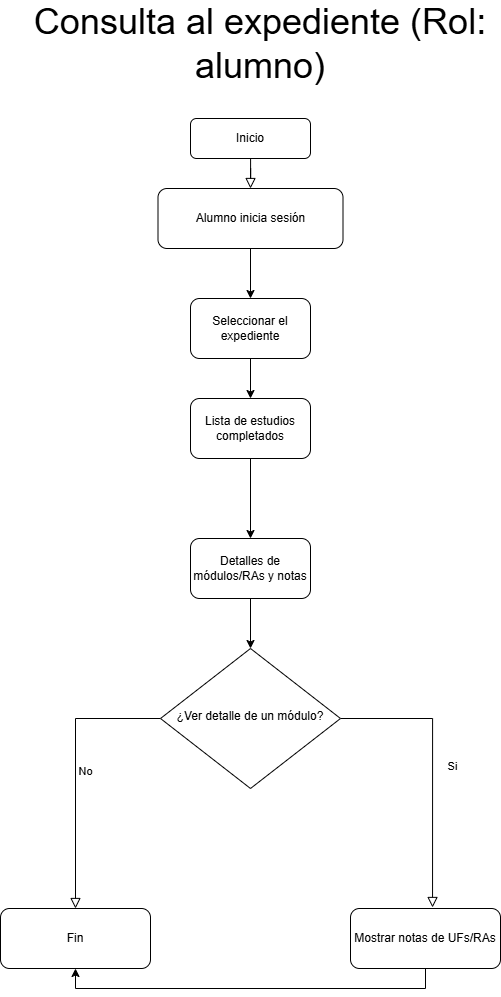

The diagram above was exported from draw.io. Its source (the exported page's mxGraphModel, read from the mxfile embedded in the PNG):
<mxGraphModel dx="3011" dy="2558" grid="1" gridSize="10" guides="1" tooltips="1" connect="1" arrows="1" fold="1" page="1" pageScale="1" pageWidth="827" pageHeight="1169" math="0" shadow="0">
  <root>
    <mxCell id="WIyWlLk6GJQsqaUBKTNV-0" />
    <mxCell id="WIyWlLk6GJQsqaUBKTNV-1" parent="WIyWlLk6GJQsqaUBKTNV-0" />
    <mxCell id="WIyWlLk6GJQsqaUBKTNV-2" edge="1" parent="WIyWlLk6GJQsqaUBKTNV-1" source="WIyWlLk6GJQsqaUBKTNV-3" style="rounded=0;html=1;jettySize=auto;orthogonalLoop=1;fontSize=11;endArrow=block;endFill=0;endSize=8;strokeWidth=1;shadow=0;labelBackgroundColor=none;edgeStyle=orthogonalEdgeStyle;" value="">
      <mxGeometry relative="1" as="geometry">
        <mxPoint x="220" y="150" as="targetPoint" />
      </mxGeometry>
    </mxCell>
    <mxCell id="WIyWlLk6GJQsqaUBKTNV-3" parent="WIyWlLk6GJQsqaUBKTNV-1" style="rounded=1;whiteSpace=wrap;html=1;fontSize=12;glass=0;strokeWidth=1;shadow=0;" value="Inicio" vertex="1">
      <mxGeometry height="40" width="120" x="160" y="80" as="geometry" />
    </mxCell>
    <mxCell id="2WcMwy3AI4YrDRFWTyTR-2" edge="1" parent="WIyWlLk6GJQsqaUBKTNV-1" source="ieYGObxzbSvZVhYbcZeA-0" style="edgeStyle=orthogonalEdgeStyle;rounded=0;orthogonalLoop=1;jettySize=auto;html=1;" target="2WcMwy3AI4YrDRFWTyTR-1" value="">
      <mxGeometry relative="1" as="geometry" />
    </mxCell>
    <mxCell id="ieYGObxzbSvZVhYbcZeA-0" parent="WIyWlLk6GJQsqaUBKTNV-1" style="rounded=1;whiteSpace=wrap;html=1;fontSize=12;glass=0;strokeWidth=1;shadow=0;" value="Alumno inicia sesión" vertex="1">
      <mxGeometry height="60" width="185" x="127.5" y="150" as="geometry" />
    </mxCell>
    <mxCell id="2WcMwy3AI4YrDRFWTyTR-0" parent="WIyWlLk6GJQsqaUBKTNV-1" style="text;html=1;whiteSpace=wrap;strokeColor=none;fillColor=none;align=center;verticalAlign=middle;rounded=0;" value="&lt;font style=&quot;font-size: 36px;&quot;&gt;Consulta al expediente (Rol: alumno)&lt;/font&gt;" vertex="1">
      <mxGeometry height="30" width="480" x="-10" y="-10" as="geometry" />
    </mxCell>
    <mxCell id="2WcMwy3AI4YrDRFWTyTR-4" edge="1" parent="WIyWlLk6GJQsqaUBKTNV-1" source="2WcMwy3AI4YrDRFWTyTR-1" style="edgeStyle=orthogonalEdgeStyle;rounded=0;orthogonalLoop=1;jettySize=auto;html=1;" target="2WcMwy3AI4YrDRFWTyTR-3" value="">
      <mxGeometry relative="1" as="geometry" />
    </mxCell>
    <mxCell id="2WcMwy3AI4YrDRFWTyTR-1" parent="WIyWlLk6GJQsqaUBKTNV-1" style="whiteSpace=wrap;html=1;rounded=1;glass=0;strokeWidth=1;shadow=0;" value="Seleccionar el expediente" vertex="1">
      <mxGeometry height="60" width="120" x="160" y="260" as="geometry" />
    </mxCell>
    <mxCell id="2WcMwy3AI4YrDRFWTyTR-6" edge="1" parent="WIyWlLk6GJQsqaUBKTNV-1" source="2WcMwy3AI4YrDRFWTyTR-3" style="edgeStyle=orthogonalEdgeStyle;rounded=0;orthogonalLoop=1;jettySize=auto;html=1;" target="2WcMwy3AI4YrDRFWTyTR-5" value="">
      <mxGeometry relative="1" as="geometry" />
    </mxCell>
    <mxCell id="2WcMwy3AI4YrDRFWTyTR-3" parent="WIyWlLk6GJQsqaUBKTNV-1" style="whiteSpace=wrap;html=1;rounded=1;glass=0;strokeWidth=1;shadow=0;" value="Lista de estudios completados" vertex="1">
      <mxGeometry height="60" width="120" x="160" y="360" as="geometry" />
    </mxCell>
    <mxCell id="2WcMwy3AI4YrDRFWTyTR-12" edge="1" parent="WIyWlLk6GJQsqaUBKTNV-1" source="2WcMwy3AI4YrDRFWTyTR-5" style="edgeStyle=orthogonalEdgeStyle;rounded=0;orthogonalLoop=1;jettySize=auto;html=1;" target="2WcMwy3AI4YrDRFWTyTR-9" value="">
      <mxGeometry relative="1" as="geometry" />
    </mxCell>
    <mxCell id="2WcMwy3AI4YrDRFWTyTR-5" parent="WIyWlLk6GJQsqaUBKTNV-1" style="whiteSpace=wrap;html=1;rounded=1;glass=0;strokeWidth=1;shadow=0;" value="Detalles de módulos/RAs y notas" vertex="1">
      <mxGeometry height="60" width="120" x="160" y="500" as="geometry" />
    </mxCell>
    <mxCell id="2WcMwy3AI4YrDRFWTyTR-7" edge="1" parent="WIyWlLk6GJQsqaUBKTNV-1" source="2WcMwy3AI4YrDRFWTyTR-9" style="rounded=0;html=1;jettySize=auto;orthogonalLoop=1;fontSize=11;endArrow=block;endFill=0;endSize=8;strokeWidth=1;shadow=0;labelBackgroundColor=none;edgeStyle=orthogonalEdgeStyle;entryX=0.547;entryY=-0.017;entryDx=0;entryDy=0;entryPerimeter=0;" target="2WcMwy3AI4YrDRFWTyTR-11" value="Si">
      <mxGeometry relative="1" y="20" as="geometry">
        <mxPoint as="offset" />
        <mxPoint x="400" y="860" as="targetPoint" />
      </mxGeometry>
    </mxCell>
    <mxCell id="2WcMwy3AI4YrDRFWTyTR-8" edge="1" parent="WIyWlLk6GJQsqaUBKTNV-1" source="2WcMwy3AI4YrDRFWTyTR-9" style="edgeStyle=orthogonalEdgeStyle;rounded=0;html=1;jettySize=auto;orthogonalLoop=1;fontSize=11;endArrow=block;endFill=0;endSize=8;strokeWidth=1;shadow=0;labelBackgroundColor=none;" target="2WcMwy3AI4YrDRFWTyTR-10" value="No">
      <mxGeometry relative="1" x="0.0036" y="10" as="geometry">
        <mxPoint as="offset" />
      </mxGeometry>
    </mxCell>
    <mxCell id="2WcMwy3AI4YrDRFWTyTR-9" parent="WIyWlLk6GJQsqaUBKTNV-1" style="rhombus;whiteSpace=wrap;html=1;shadow=0;fontFamily=Helvetica;fontSize=12;align=center;strokeWidth=1;spacing=6;spacingTop=-4;" value="¿Ver detalle de un módulo?" vertex="1">
      <mxGeometry height="140" width="180" x="130" y="610" as="geometry" />
    </mxCell>
    <mxCell id="2WcMwy3AI4YrDRFWTyTR-10" parent="WIyWlLk6GJQsqaUBKTNV-1" style="rounded=1;whiteSpace=wrap;html=1;fontSize=12;glass=0;strokeWidth=1;shadow=0;" value="Fin" vertex="1">
      <mxGeometry height="60" width="150" x="-30" y="870" as="geometry" />
    </mxCell>
    <mxCell id="2WcMwy3AI4YrDRFWTyTR-13" edge="1" parent="WIyWlLk6GJQsqaUBKTNV-1" source="2WcMwy3AI4YrDRFWTyTR-11" style="edgeStyle=orthogonalEdgeStyle;rounded=0;orthogonalLoop=1;jettySize=auto;html=1;exitX=0.5;exitY=1;exitDx=0;exitDy=0;entryX=0.5;entryY=1;entryDx=0;entryDy=0;" target="2WcMwy3AI4YrDRFWTyTR-10">
      <mxGeometry relative="1" as="geometry" />
    </mxCell>
    <mxCell id="2WcMwy3AI4YrDRFWTyTR-11" parent="WIyWlLk6GJQsqaUBKTNV-1" style="rounded=1;whiteSpace=wrap;html=1;fontSize=12;glass=0;strokeWidth=1;shadow=0;" value="Mostrar notas de UFs/RAs" vertex="1">
      <mxGeometry height="60" width="150" x="320" y="870" as="geometry" />
    </mxCell>
  </root>
</mxGraphModel>